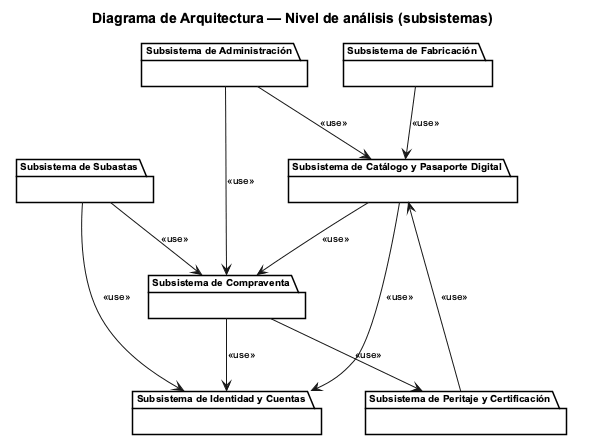

The diagram above was rendered by PlantUML. Its source (embedded in the PNG):
@startuml Arquitectura_Analisis

title Diagrama de Arquitectura — Nivel de análisis (subsistemas)

skinparam defaultFontName Arial
skinparam defaultFontSize 10
skinparam shadowing false
skinparam roundCorner 0
skinparam backgroundColor #FFFFFF

skinparam package {
  BackgroundColor #FFFFFF
  BorderColor #000000
  FontColor #000000
  BorderThickness 1.5
  FontSize 10
}

package "Subsistema de Identidad y Cuentas" as SUB_ID {
}

package "Subsistema de Catálogo y Pasaporte Digital" as SUB_CAT {
}

package "Subsistema de Compraventa" as SUB_COMPRA {
}

package "Subsistema de Subastas" as SUB_SUB {
}

package "Subsistema de Peritaje y Certificación" as SUB_PER {
}

package "Subsistema de Fabricación" as SUB_FAB {
}

package "Subsistema de Administración" as SUB_ADM {
}

SUB_CAT    --> SUB_ID      : <<use>>
SUB_COMPRA --> SUB_ID      : <<use>>
SUB_SUB    --> SUB_ID      : <<use>>
SUB_CAT    --> SUB_COMPRA  : <<use>>
SUB_COMPRA --> SUB_PER     : <<use>>
SUB_SUB    --> SUB_COMPRA  : <<use>>
SUB_FAB    --> SUB_CAT     : <<use>>
SUB_PER    --> SUB_CAT     : <<use>>
SUB_ADM    --> SUB_COMPRA  : <<use>>
SUB_ADM    --> SUB_CAT     : <<use>>

@enduml